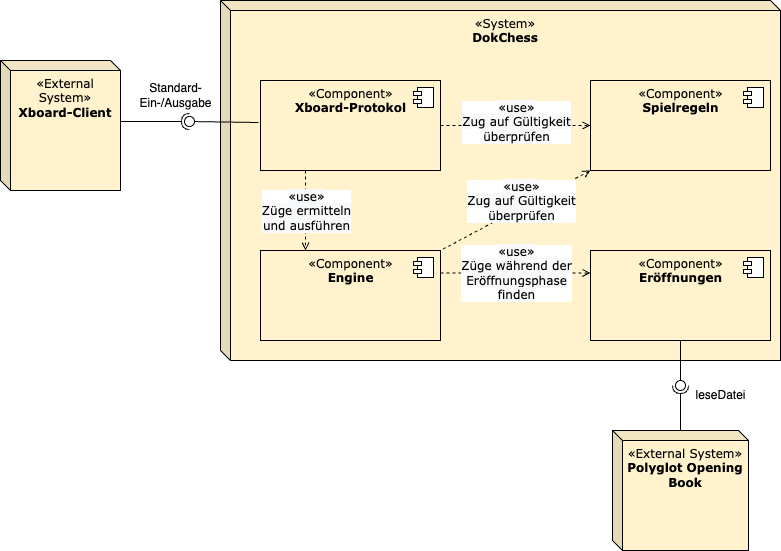

The diagram above was exported from draw.io. Its source (the exported page's mxGraphModel, read from the mxfile embedded in the PNG):
<mxGraphModel dx="1070" dy="969" grid="1" gridSize="10" guides="1" tooltips="1" connect="1" arrows="1" fold="1" page="1" pageScale="1" pageWidth="827" pageHeight="1169" math="0" shadow="0">
  <root>
    <mxCell id="0" />
    <mxCell id="1" parent="0" />
    <mxCell id="14" value="&lt;font&gt;&lt;span class=&quot;char&quot;&gt;&lt;span class=&quot;vchar&quot; id=&quot;char-node&quot;&gt;«System&lt;/span&gt;&lt;/span&gt;&lt;span class=&quot;char&quot;&gt;&lt;span class=&quot;vchar&quot; id=&quot;char-node&quot;&gt;»&lt;br&gt;&lt;div&gt;&lt;b&gt;DokChess&lt;/b&gt;&lt;/div&gt;&lt;/span&gt;&lt;/span&gt;&lt;/font&gt;" style="shape=cube;whiteSpace=wrap;html=1;boundedLbl=1;backgroundOutline=1;darkOpacity=0.05;darkOpacity2=0.1;size=10;align=center;verticalAlign=top;fillColor=#fff2cc;fontFamily=Verdana;" parent="1" vertex="1">
      <mxGeometry x="250" y="160" width="560" height="360" as="geometry" />
    </mxCell>
    <mxCell id="2" value="&lt;font&gt;«Component»&lt;br&gt;&lt;b&gt;Xboard-Protokol&lt;/b&gt;&lt;/font&gt;" style="html=1;dropTarget=0;verticalAlign=top;fillColor=#fff2cc;fontFamily=Verdana;" parent="1" vertex="1">
      <mxGeometry x="290" y="240" width="180" height="90" as="geometry" />
    </mxCell>
    <mxCell id="3" value="" style="shape=component;jettyWidth=8;jettyHeight=4;fontFamily=Verdana;" parent="2" vertex="1">
      <mxGeometry x="1" width="20" height="20" relative="1" as="geometry">
        <mxPoint x="-27" y="7" as="offset" />
      </mxGeometry>
    </mxCell>
    <mxCell id="4" value="&lt;font&gt;«Component»&lt;br&gt;&lt;b&gt;Spielregeln&lt;/b&gt;&lt;/font&gt;" style="html=1;dropTarget=0;verticalAlign=top;fillColor=#fff2cc;fontFamily=Verdana;" parent="1" vertex="1">
      <mxGeometry x="620" y="240" width="180" height="90" as="geometry" />
    </mxCell>
    <mxCell id="5" value="" style="shape=component;jettyWidth=8;jettyHeight=4;fontFamily=Verdana;" parent="4" vertex="1">
      <mxGeometry x="1" width="20" height="20" relative="1" as="geometry">
        <mxPoint x="-27" y="7" as="offset" />
      </mxGeometry>
    </mxCell>
    <mxCell id="6" value="&lt;font&gt;«Component»&lt;br&gt;&lt;b&gt;Engine&lt;/b&gt;&lt;/font&gt;" style="html=1;dropTarget=0;verticalAlign=top;fillColor=#fff2cc;fontFamily=Verdana;" parent="1" vertex="1">
      <mxGeometry x="290" y="410" width="180" height="90" as="geometry" />
    </mxCell>
    <mxCell id="7" value="" style="shape=component;jettyWidth=8;jettyHeight=4;fontFamily=Verdana;" parent="6" vertex="1">
      <mxGeometry x="1" width="20" height="20" relative="1" as="geometry">
        <mxPoint x="-27" y="7" as="offset" />
      </mxGeometry>
    </mxCell>
    <mxCell id="8" value="&lt;font&gt;«Component»&lt;br&gt;&lt;b&gt;Eröffnungen&lt;/b&gt;&lt;br&gt;&lt;/font&gt;" style="html=1;dropTarget=0;verticalAlign=top;fillColor=#fff2cc;fontFamily=Verdana;" parent="1" vertex="1">
      <mxGeometry x="620" y="410" width="180" height="90" as="geometry" />
    </mxCell>
    <mxCell id="9" value="" style="shape=component;jettyWidth=8;jettyHeight=4;fontFamily=Verdana;" parent="8" vertex="1">
      <mxGeometry x="1" width="20" height="20" relative="1" as="geometry">
        <mxPoint x="-27" y="7" as="offset" />
      </mxGeometry>
    </mxCell>
    <mxCell id="18" value="" style="group;fontFamily=Verdana;" parent="1" vertex="1" connectable="0">
      <mxGeometry x="705" y="500" width="10" height="90" as="geometry" />
    </mxCell>
    <mxCell id="19" value="" style="rounded=0;orthogonalLoop=1;jettySize=auto;html=1;endArrow=none;endFill=0;fillColor=#000000;fontFamily=Verdana;fontSize=12;" parent="18" target="21" edge="1">
      <mxGeometry relative="1" as="geometry">
        <mxPoint x="5" as="sourcePoint" />
      </mxGeometry>
    </mxCell>
    <mxCell id="20" value="" style="rounded=0;orthogonalLoop=1;jettySize=auto;html=1;endArrow=halfCircle;endFill=0;entryX=0.5;entryY=0.5;entryDx=0;entryDy=0;endSize=6;strokeWidth=1;fillColor=#000000;fontFamily=Verdana;fontSize=12;" parent="18" target="21" edge="1">
      <mxGeometry relative="1" as="geometry">
        <mxPoint x="5" y="90" as="sourcePoint" />
      </mxGeometry>
    </mxCell>
    <mxCell id="21" value="" style="ellipse;whiteSpace=wrap;html=1;fontFamily=Verdana;fontSize=12;fontColor=#000000;align=center;strokeColor=#000000;fillColor=#ffffff;points=[];aspect=fixed;resizable=0;" parent="18" vertex="1">
      <mxGeometry y="40" width="10" height="10" as="geometry" />
    </mxCell>
    <mxCell id="22" value="" style="group;fontFamily=Verdana;rotation=-180;" parent="1" vertex="1" connectable="0">
      <mxGeometry x="240" y="210" width="10" height="120" as="geometry" />
    </mxCell>
    <mxCell id="23" value="" style="rounded=0;orthogonalLoop=1;jettySize=auto;html=1;endArrow=none;endFill=0;fillColor=#000000;fontFamily=Verdana;fontSize=12;" parent="22" target="25" edge="1">
      <mxGeometry relative="1" as="geometry">
        <mxPoint x="48" y="72" as="sourcePoint" />
      </mxGeometry>
    </mxCell>
    <mxCell id="24" value="" style="rounded=0;orthogonalLoop=1;jettySize=auto;html=1;endArrow=halfCircle;endFill=0;entryX=0.5;entryY=0.5;entryDx=0;entryDy=0;endSize=6;strokeWidth=1;fillColor=#000000;fontFamily=Verdana;fontSize=12;" parent="22" target="25" edge="1">
      <mxGeometry relative="1" as="geometry">
        <mxPoint x="-98" y="71" as="sourcePoint" />
      </mxGeometry>
    </mxCell>
    <mxCell id="25" value="" style="ellipse;whiteSpace=wrap;html=1;fontFamily=Verdana;fontSize=12;fontColor=#000000;align=center;strokeColor=#000000;fillColor=#ffffff;points=[];aspect=fixed;resizable=0;rotation=-630;" parent="22" vertex="1">
      <mxGeometry x="-26" y="66" width="10" height="10" as="geometry" />
    </mxCell>
    <mxCell id="30" value="&lt;font&gt;&lt;span class=&quot;char&quot;&gt;&lt;span class=&quot;vchar&quot; id=&quot;char-node&quot;&gt;«External System&lt;/span&gt;&lt;/span&gt;&lt;span class=&quot;char&quot;&gt;&lt;span class=&quot;vchar&quot; id=&quot;char-node&quot;&gt;»&lt;br&gt;&lt;div&gt;&lt;b&gt;Xboard-Client&lt;/b&gt;&lt;/div&gt;&lt;/span&gt;&lt;/span&gt;&lt;/font&gt;" style="shape=cube;whiteSpace=wrap;html=1;boundedLbl=1;backgroundOutline=1;darkOpacity=0.05;darkOpacity2=0.1;size=10;align=center;verticalAlign=top;fillColor=#fff2cc;fontFamily=Verdana;" parent="1" vertex="1">
      <mxGeometry x="30" y="220" width="120" height="130" as="geometry" />
    </mxCell>
    <mxCell id="32" value="&lt;font&gt;&lt;span class=&quot;char&quot;&gt;&lt;span class=&quot;vchar&quot; id=&quot;char-node&quot;&gt;«External System&lt;/span&gt;&lt;/span&gt;&lt;span class=&quot;char&quot;&gt;&lt;span class=&quot;vchar&quot; id=&quot;char-node&quot;&gt;»&lt;br&gt;&lt;div&gt;&lt;b&gt;Polyglot Opening&lt;br&gt;Book&lt;/b&gt;&lt;/div&gt;&lt;/span&gt;&lt;/span&gt;&lt;/font&gt;" style="shape=cube;whiteSpace=wrap;html=1;boundedLbl=1;backgroundOutline=1;darkOpacity=0.05;darkOpacity2=0.1;size=10;align=center;verticalAlign=top;fillColor=#fff2cc;fontFamily=Verdana;" parent="1" vertex="1">
      <mxGeometry x="642" y="590" width="136" height="120" as="geometry" />
    </mxCell>
    <mxCell id="46" value="Standard-&lt;br&gt;Ein-/Ausgabe" style="text;html=1;align=center;verticalAlign=middle;resizable=0;points=[];autosize=1;strokeColor=none;fillColor=none;" parent="1" vertex="1">
      <mxGeometry x="155" y="235" width="100" height="40" as="geometry" />
    </mxCell>
    <mxCell id="47" value="" style="endArrow=open;html=1;fillColor=#000000;fontFamily=Verdana;fontSize=12;endFill=0;dashed=1;exitX=0.25;exitY=1;exitDx=0;exitDy=0;entryX=0.25;entryY=0;entryDx=0;entryDy=0;" parent="1" source="2" target="6" edge="1">
      <mxGeometry relative="1" as="geometry">
        <mxPoint x="360" y="480" as="sourcePoint" />
        <mxPoint x="459.9999999999999" y="480" as="targetPoint" />
      </mxGeometry>
    </mxCell>
    <mxCell id="48" value="&lt;span style=&quot;font-size: 12px; background-color: rgb(248, 249, 250);&quot;&gt;«use»&lt;br&gt;Züge ermitteln&lt;br&gt;und ausführen&lt;br&gt;&lt;/span&gt;" style="edgeLabel;resizable=0;html=1;align=center;verticalAlign=middle;fontFamily=Verdana;" parent="47" connectable="0" vertex="1">
      <mxGeometry relative="1" as="geometry">
        <mxPoint as="offset" />
      </mxGeometry>
    </mxCell>
    <mxCell id="51" value="" style="endArrow=open;html=1;fillColor=#000000;fontFamily=Verdana;fontSize=12;endFill=0;dashed=1;exitX=1;exitY=0.5;exitDx=0;exitDy=0;entryX=0;entryY=0.5;entryDx=0;entryDy=0;" parent="1" source="2" target="4" edge="1">
      <mxGeometry relative="1" as="geometry">
        <mxPoint x="435" y="420" as="sourcePoint" />
        <mxPoint x="435" y="340" as="targetPoint" />
      </mxGeometry>
    </mxCell>
    <mxCell id="52" value="&lt;span style=&quot;font-size: 12px; background-color: rgb(248, 249, 250);&quot;&gt;«use»&lt;br&gt;Zug auf Gültigkeit&lt;br&gt;überprüfen&lt;br&gt;&lt;/span&gt;" style="edgeLabel;resizable=0;html=1;align=center;verticalAlign=middle;fontFamily=Verdana;" parent="51" connectable="0" vertex="1">
      <mxGeometry relative="1" as="geometry">
        <mxPoint y="-4" as="offset" />
      </mxGeometry>
    </mxCell>
    <mxCell id="55" value="" style="endArrow=open;html=1;fillColor=#000000;fontFamily=Verdana;fontSize=12;endFill=0;dashed=1;exitX=1;exitY=0.25;exitDx=0;exitDy=0;entryX=0;entryY=0.25;entryDx=0;entryDy=0;" parent="1" source="6" target="8" edge="1">
      <mxGeometry relative="1" as="geometry">
        <mxPoint x="435" y="420" as="sourcePoint" />
        <mxPoint x="435" y="340" as="targetPoint" />
      </mxGeometry>
    </mxCell>
    <mxCell id="56" value="&lt;span style=&quot;font-size: 12px; background-color: rgb(248, 249, 250);&quot;&gt;«use»&lt;br&gt;Züge während der&lt;br&gt;Eröffnungsphase&lt;br&gt;finden&lt;br&gt;&lt;/span&gt;" style="edgeLabel;resizable=0;html=1;align=center;verticalAlign=middle;fontFamily=Verdana;" parent="55" connectable="0" vertex="1">
      <mxGeometry relative="1" as="geometry">
        <mxPoint as="offset" />
      </mxGeometry>
    </mxCell>
    <mxCell id="59" value="" style="endArrow=none;html=1;fillColor=#000000;fontFamily=Verdana;fontSize=12;endFill=0;dashed=1;entryX=1;entryY=0;entryDx=0;entryDy=0;exitX=0;exitY=1;exitDx=0;exitDy=0;startArrow=open;startFill=0;" parent="1" source="4" target="6" edge="1">
      <mxGeometry relative="1" as="geometry">
        <mxPoint x="470" y="410" as="sourcePoint" />
        <mxPoint x="620" y="330" as="targetPoint" />
      </mxGeometry>
    </mxCell>
    <mxCell id="60" value="&lt;span style=&quot;font-size: 12px; background-color: rgb(248, 249, 250);&quot;&gt;«use»&lt;/span&gt;&lt;br style=&quot;border-color: var(--border-color); font-size: 12px;&quot;&gt;&lt;span style=&quot;font-size: 12px; background-color: rgb(248, 249, 250);&quot;&gt;Zug auf Gültigkeit&lt;/span&gt;&lt;br style=&quot;border-color: var(--border-color); font-size: 12px;&quot;&gt;&lt;span style=&quot;font-size: 12px; background-color: rgb(248, 249, 250);&quot;&gt;überprüfen&lt;/span&gt;&lt;span style=&quot;font-size: 12px; background-color: rgb(248, 249, 250);&quot;&gt;&lt;br&gt;&lt;/span&gt;" style="edgeLabel;resizable=0;html=1;align=center;verticalAlign=middle;fontFamily=Verdana;" parent="59" connectable="0" vertex="1">
      <mxGeometry relative="1" as="geometry">
        <mxPoint x="5" y="-10" as="offset" />
      </mxGeometry>
    </mxCell>
    <mxCell id="63" value="leseDatei" style="text;html=1;align=center;verticalAlign=middle;resizable=0;points=[];autosize=1;strokeColor=none;fillColor=none;" parent="1" vertex="1">
      <mxGeometry x="715" y="540" width="70" height="30" as="geometry" />
    </mxCell>
  </root>
</mxGraphModel>